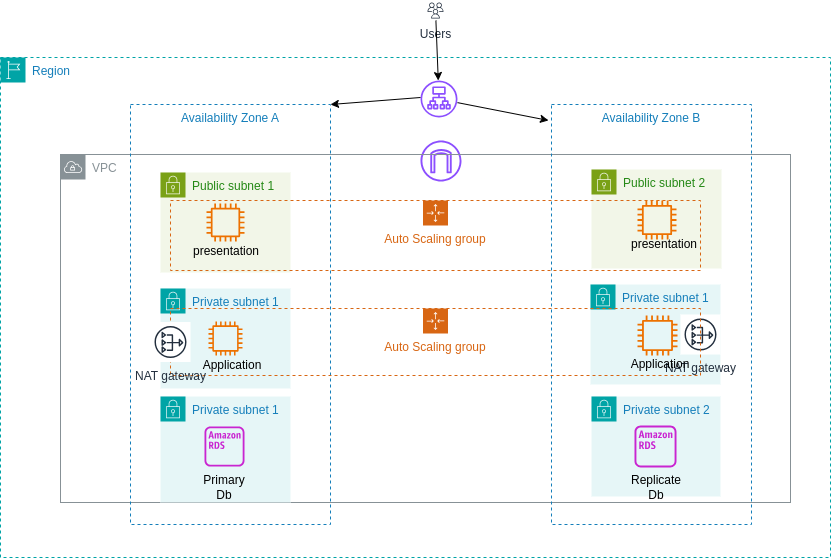

The diagram above was exported from draw.io. Its source (the exported page's mxGraphModel, read from the mxfile embedded in the PNG):
<mxGraphModel dx="819" dy="1601" grid="1" gridSize="10" guides="1" tooltips="1" connect="1" arrows="1" fold="1" page="1" pageScale="1" pageWidth="850" pageHeight="1100" background="#FFFFFF" math="0" shadow="0">
  <root>
    <mxCell id="0" />
    <mxCell id="1" parent="0" />
    <mxCell id="tKP51PQ33p7A9QA9XzBT-1" value="Region" style="points=[[0,0],[0.25,0],[0.5,0],[0.75,0],[1,0],[1,0.25],[1,0.5],[1,0.75],[1,1],[0.75,1],[0.5,1],[0.25,1],[0,1],[0,0.75],[0,0.5],[0,0.25]];outlineConnect=0;gradientColor=none;html=1;whiteSpace=wrap;fontSize=12;fontStyle=0;container=1;pointerEvents=0;collapsible=0;recursiveResize=0;shape=mxgraph.aws4.group;grIcon=mxgraph.aws4.group_region;strokeColor=#00A4A6;fillColor=none;verticalAlign=top;align=left;spacingLeft=30;fontColor=#147EBA;dashed=1;" parent="1" vertex="1">
      <mxGeometry x="10" y="-1023" width="830" height="500" as="geometry" />
    </mxCell>
    <mxCell id="tKP51PQ33p7A9QA9XzBT-5" value="" style="sketch=0;outlineConnect=0;fontColor=#232F3E;gradientColor=none;fillColor=#8C4FFF;strokeColor=none;dashed=0;verticalLabelPosition=bottom;verticalAlign=top;align=center;html=1;fontSize=12;fontStyle=0;aspect=fixed;pointerEvents=1;shape=mxgraph.aws4.internet_gateway;" parent="tKP51PQ33p7A9QA9XzBT-1" vertex="1">
      <mxGeometry x="420" y="83" width="41" height="41" as="geometry" />
    </mxCell>
    <mxCell id="tKP51PQ33p7A9QA9XzBT-40" value="" style="sketch=0;outlineConnect=0;fontColor=#232F3E;gradientColor=none;fillColor=#8C4FFF;strokeColor=none;dashed=0;verticalLabelPosition=bottom;verticalAlign=top;align=center;html=1;fontSize=12;fontStyle=0;aspect=fixed;pointerEvents=1;shape=mxgraph.aws4.application_load_balancer;" parent="tKP51PQ33p7A9QA9XzBT-1" vertex="1">
      <mxGeometry x="420" y="23" width="37" height="37" as="geometry" />
    </mxCell>
    <mxCell id="tKP51PQ33p7A9QA9XzBT-42" value="" style="endArrow=classic;html=1;rounded=0;entryX=1;entryY=0;entryDx=0;entryDy=0;" parent="tKP51PQ33p7A9QA9XzBT-1" target="tKP51PQ33p7A9QA9XzBT-3" edge="1">
      <mxGeometry width="50" height="50" relative="1" as="geometry">
        <mxPoint x="420" y="40" as="sourcePoint" />
        <mxPoint x="230" y="33" as="targetPoint" />
      </mxGeometry>
    </mxCell>
    <mxCell id="tKP51PQ33p7A9QA9XzBT-2" value="VPC" style="sketch=0;outlineConnect=0;gradientColor=none;html=1;whiteSpace=wrap;fontSize=12;fontStyle=0;shape=mxgraph.aws4.group;grIcon=mxgraph.aws4.group_vpc;strokeColor=#879196;fillColor=none;verticalAlign=top;align=left;spacingLeft=30;fontColor=#879196;dashed=0;" parent="1" vertex="1">
      <mxGeometry x="70" y="-926" width="730" height="348" as="geometry" />
    </mxCell>
    <mxCell id="tKP51PQ33p7A9QA9XzBT-3" value="Availability Zone A" style="fillColor=none;strokeColor=#147EBA;dashed=1;verticalAlign=top;fontStyle=0;fontColor=#147EBA;whiteSpace=wrap;html=1;" parent="1" vertex="1">
      <mxGeometry x="140" y="-976" width="200" height="420" as="geometry" />
    </mxCell>
    <mxCell id="tKP51PQ33p7A9QA9XzBT-4" value="Availability Zone B" style="fillColor=none;strokeColor=#147EBA;dashed=1;verticalAlign=top;fontStyle=0;fontColor=#147EBA;whiteSpace=wrap;html=1;" parent="1" vertex="1">
      <mxGeometry x="561" y="-976" width="200" height="420" as="geometry" />
    </mxCell>
    <mxCell id="tKP51PQ33p7A9QA9XzBT-6" value="Public subnet 1" style="points=[[0,0],[0.25,0],[0.5,0],[0.75,0],[1,0],[1,0.25],[1,0.5],[1,0.75],[1,1],[0.75,1],[0.5,1],[0.25,1],[0,1],[0,0.75],[0,0.5],[0,0.25]];outlineConnect=0;gradientColor=none;html=1;whiteSpace=wrap;fontSize=12;fontStyle=0;container=1;pointerEvents=0;collapsible=0;recursiveResize=0;shape=mxgraph.aws4.group;grIcon=mxgraph.aws4.group_security_group;grStroke=0;strokeColor=#7AA116;fillColor=#F2F6E8;verticalAlign=top;align=left;spacingLeft=30;fontColor=#248814;dashed=0;" parent="1" vertex="1">
      <mxGeometry x="170" y="-908" width="130" height="100" as="geometry" />
    </mxCell>
    <mxCell id="tKP51PQ33p7A9QA9XzBT-18" value="" style="sketch=0;outlineConnect=0;fontColor=#232F3E;gradientColor=none;fillColor=#ED7100;strokeColor=none;dashed=0;verticalLabelPosition=bottom;verticalAlign=top;align=center;html=1;fontSize=12;fontStyle=0;aspect=fixed;pointerEvents=1;shape=mxgraph.aws4.instance2;" parent="tKP51PQ33p7A9QA9XzBT-6" vertex="1">
      <mxGeometry x="46" y="31" width="38" height="38" as="geometry" />
    </mxCell>
    <mxCell id="tKP51PQ33p7A9QA9XzBT-26" value="presentation" style="text;html=1;strokeColor=none;fillColor=none;align=center;verticalAlign=middle;whiteSpace=wrap;rounded=0;" parent="tKP51PQ33p7A9QA9XzBT-6" vertex="1">
      <mxGeometry x="46" y="69" width="40" height="20" as="geometry" />
    </mxCell>
    <mxCell id="tKP51PQ33p7A9QA9XzBT-8" value="Public subnet 2" style="points=[[0,0],[0.25,0],[0.5,0],[0.75,0],[1,0],[1,0.25],[1,0.5],[1,0.75],[1,1],[0.75,1],[0.5,1],[0.25,1],[0,1],[0,0.75],[0,0.5],[0,0.25]];outlineConnect=0;gradientColor=none;html=1;whiteSpace=wrap;fontSize=12;fontStyle=0;container=1;pointerEvents=0;collapsible=0;recursiveResize=0;shape=mxgraph.aws4.group;grIcon=mxgraph.aws4.group_security_group;grStroke=0;strokeColor=#7AA116;fillColor=#F2F6E8;verticalAlign=top;align=left;spacingLeft=30;fontColor=#248814;dashed=0;" parent="1" vertex="1">
      <mxGeometry x="601" y="-911" width="130" height="99" as="geometry" />
    </mxCell>
    <mxCell id="tKP51PQ33p7A9QA9XzBT-9" value="Private subnet 2" style="points=[[0,0],[0.25,0],[0.5,0],[0.75,0],[1,0],[1,0.25],[1,0.5],[1,0.75],[1,1],[0.75,1],[0.5,1],[0.25,1],[0,1],[0,0.75],[0,0.5],[0,0.25]];outlineConnect=0;gradientColor=none;html=1;whiteSpace=wrap;fontSize=12;fontStyle=0;container=1;pointerEvents=0;collapsible=0;recursiveResize=0;shape=mxgraph.aws4.group;grIcon=mxgraph.aws4.group_security_group;grStroke=0;strokeColor=#00A4A6;fillColor=#E6F6F7;verticalAlign=top;align=left;spacingLeft=30;fontColor=#147EBA;dashed=0;" parent="1" vertex="1">
      <mxGeometry x="601" y="-684" width="129" height="100" as="geometry" />
    </mxCell>
    <mxCell id="tKP51PQ33p7A9QA9XzBT-25" value="" style="sketch=0;outlineConnect=0;fontColor=#232F3E;gradientColor=none;fillColor=#C925D1;strokeColor=none;dashed=0;verticalLabelPosition=bottom;verticalAlign=top;align=center;html=1;fontSize=12;fontStyle=0;aspect=fixed;pointerEvents=1;shape=mxgraph.aws4.rds_instance_alt;" parent="tKP51PQ33p7A9QA9XzBT-9" vertex="1">
      <mxGeometry x="43" y="29" width="42" height="42" as="geometry" />
    </mxCell>
    <mxCell id="tKP51PQ33p7A9QA9XzBT-12" value="Private subnet 1" style="points=[[0,0],[0.25,0],[0.5,0],[0.75,0],[1,0],[1,0.25],[1,0.5],[1,0.75],[1,1],[0.75,1],[0.5,1],[0.25,1],[0,1],[0,0.75],[0,0.5],[0,0.25]];outlineConnect=0;gradientColor=none;html=1;whiteSpace=wrap;fontSize=12;fontStyle=0;container=1;pointerEvents=0;collapsible=0;recursiveResize=0;shape=mxgraph.aws4.group;grIcon=mxgraph.aws4.group_security_group;grStroke=0;strokeColor=#00A4A6;fillColor=#E6F6F7;verticalAlign=top;align=left;spacingLeft=30;fontColor=#147EBA;dashed=0;" parent="1" vertex="1">
      <mxGeometry x="170" y="-792" width="130" height="100" as="geometry" />
    </mxCell>
    <mxCell id="tKP51PQ33p7A9QA9XzBT-21" value="" style="sketch=0;outlineConnect=0;fontColor=#232F3E;gradientColor=none;fillColor=#ED7100;strokeColor=none;dashed=0;verticalLabelPosition=bottom;verticalAlign=top;align=center;html=1;fontSize=12;fontStyle=0;aspect=fixed;pointerEvents=1;shape=mxgraph.aws4.instance2;" parent="tKP51PQ33p7A9QA9XzBT-12" vertex="1">
      <mxGeometry x="48" y="33" width="34" height="34" as="geometry" />
    </mxCell>
    <mxCell id="tKP51PQ33p7A9QA9XzBT-15" value="Private subnet 1" style="points=[[0,0],[0.25,0],[0.5,0],[0.75,0],[1,0],[1,0.25],[1,0.5],[1,0.75],[1,1],[0.75,1],[0.5,1],[0.25,1],[0,1],[0,0.75],[0,0.5],[0,0.25]];outlineConnect=0;gradientColor=none;html=1;whiteSpace=wrap;fontSize=12;fontStyle=0;container=1;pointerEvents=0;collapsible=0;recursiveResize=0;shape=mxgraph.aws4.group;grIcon=mxgraph.aws4.group_security_group;grStroke=0;strokeColor=#00A4A6;fillColor=#E6F6F7;verticalAlign=top;align=left;spacingLeft=30;fontColor=#147EBA;dashed=0;" parent="1" vertex="1">
      <mxGeometry x="600" y="-796" width="130" height="100" as="geometry" />
    </mxCell>
    <mxCell id="tKP51PQ33p7A9QA9XzBT-23" value="" style="sketch=0;outlineConnect=0;fontColor=#232F3E;gradientColor=none;fillColor=#ED7100;strokeColor=none;dashed=0;verticalLabelPosition=bottom;verticalAlign=top;align=center;html=1;fontSize=12;fontStyle=0;aspect=fixed;pointerEvents=1;shape=mxgraph.aws4.instance2;" parent="tKP51PQ33p7A9QA9XzBT-15" vertex="1">
      <mxGeometry x="47" y="31" width="40" height="40" as="geometry" />
    </mxCell>
    <mxCell id="tKP51PQ33p7A9QA9XzBT-49" value="NAT gateway" style="sketch=0;outlineConnect=0;fontColor=#232F3E;gradientColor=none;strokeColor=#232F3E;fillColor=#ffffff;dashed=0;verticalLabelPosition=bottom;verticalAlign=top;align=center;html=1;fontSize=12;fontStyle=0;aspect=fixed;shape=mxgraph.aws4.resourceIcon;resIcon=mxgraph.aws4.nat_gateway;" parent="tKP51PQ33p7A9QA9XzBT-15" vertex="1">
      <mxGeometry x="90" y="30" width="40" height="40" as="geometry" />
    </mxCell>
    <mxCell id="tKP51PQ33p7A9QA9XzBT-17" value="Private subnet 1" style="points=[[0,0],[0.25,0],[0.5,0],[0.75,0],[1,0],[1,0.25],[1,0.5],[1,0.75],[1,1],[0.75,1],[0.5,1],[0.25,1],[0,1],[0,0.75],[0,0.5],[0,0.25]];outlineConnect=0;gradientColor=none;html=1;whiteSpace=wrap;fontSize=12;fontStyle=0;container=1;pointerEvents=0;collapsible=0;recursiveResize=0;shape=mxgraph.aws4.group;grIcon=mxgraph.aws4.group_security_group;grStroke=0;strokeColor=#00A4A6;fillColor=#E6F6F7;verticalAlign=top;align=left;spacingLeft=30;fontColor=#147EBA;dashed=0;" parent="1" vertex="1">
      <mxGeometry x="170" y="-684" width="130" height="106" as="geometry" />
    </mxCell>
    <mxCell id="tKP51PQ33p7A9QA9XzBT-24" value="" style="sketch=0;outlineConnect=0;fontColor=#232F3E;gradientColor=none;fillColor=#C925D1;strokeColor=none;dashed=0;verticalLabelPosition=bottom;verticalAlign=top;align=center;html=1;fontSize=12;fontStyle=0;aspect=fixed;pointerEvents=1;shape=mxgraph.aws4.rds_instance_alt;" parent="tKP51PQ33p7A9QA9XzBT-17" vertex="1">
      <mxGeometry x="44" y="30" width="40" height="40" as="geometry" />
    </mxCell>
    <mxCell id="tKP51PQ33p7A9QA9XzBT-32" value="Primary Db" style="text;html=1;strokeColor=none;fillColor=none;align=center;verticalAlign=middle;whiteSpace=wrap;rounded=0;" parent="tKP51PQ33p7A9QA9XzBT-17" vertex="1">
      <mxGeometry x="34" y="76" width="60" height="30" as="geometry" />
    </mxCell>
    <mxCell id="tKP51PQ33p7A9QA9XzBT-31" value="Application" style="text;html=1;strokeColor=none;fillColor=none;align=center;verticalAlign=middle;whiteSpace=wrap;rounded=0;" parent="1" vertex="1">
      <mxGeometry x="650" y="-726" width="40" height="20" as="geometry" />
    </mxCell>
    <mxCell id="tKP51PQ33p7A9QA9XzBT-33" value="Replicate Db" style="text;html=1;strokeColor=none;fillColor=none;align=center;verticalAlign=middle;whiteSpace=wrap;rounded=0;" parent="1" vertex="1">
      <mxGeometry x="636" y="-608" width="60" height="30" as="geometry" />
    </mxCell>
    <mxCell id="tKP51PQ33p7A9QA9XzBT-34" value="Auto Scaling group" style="points=[[0,0],[0.25,0],[0.5,0],[0.75,0],[1,0],[1,0.25],[1,0.5],[1,0.75],[1,1],[0.75,1],[0.5,1],[0.25,1],[0,1],[0,0.75],[0,0.5],[0,0.25]];outlineConnect=0;gradientColor=none;html=1;whiteSpace=wrap;fontSize=12;fontStyle=0;container=1;pointerEvents=0;collapsible=0;recursiveResize=0;shape=mxgraph.aws4.groupCenter;grIcon=mxgraph.aws4.group_auto_scaling_group;grStroke=1;strokeColor=#D86613;fillColor=none;verticalAlign=top;align=center;fontColor=#D86613;dashed=1;spacingTop=25;" parent="1" vertex="1">
      <mxGeometry x="180" y="-772" width="530" height="67" as="geometry" />
    </mxCell>
    <mxCell id="tKP51PQ33p7A9QA9XzBT-30" value="Application" style="text;html=1;strokeColor=none;fillColor=none;align=center;verticalAlign=middle;whiteSpace=wrap;rounded=0;" parent="tKP51PQ33p7A9QA9XzBT-34" vertex="1">
      <mxGeometry x="42" y="47" width="40" height="20" as="geometry" />
    </mxCell>
    <mxCell id="tKP51PQ33p7A9QA9XzBT-48" value="NAT gateway" style="sketch=0;outlineConnect=0;fontColor=#232F3E;gradientColor=none;strokeColor=#232F3E;fillColor=#ffffff;dashed=0;verticalLabelPosition=bottom;verticalAlign=top;align=center;html=1;fontSize=12;fontStyle=0;aspect=fixed;shape=mxgraph.aws4.resourceIcon;resIcon=mxgraph.aws4.nat_gateway;" parent="tKP51PQ33p7A9QA9XzBT-34" vertex="1">
      <mxGeometry x="-20" y="13.5" width="40" height="40" as="geometry" />
    </mxCell>
    <mxCell id="tKP51PQ33p7A9QA9XzBT-37" value="Auto Scaling group" style="points=[[0,0],[0.25,0],[0.5,0],[0.75,0],[1,0],[1,0.25],[1,0.5],[1,0.75],[1,1],[0.75,1],[0.5,1],[0.25,1],[0,1],[0,0.75],[0,0.5],[0,0.25]];outlineConnect=0;gradientColor=none;html=1;whiteSpace=wrap;fontSize=12;fontStyle=0;container=1;pointerEvents=0;collapsible=0;recursiveResize=0;shape=mxgraph.aws4.groupCenter;grIcon=mxgraph.aws4.group_auto_scaling_group;grStroke=1;strokeColor=#D86613;fillColor=none;verticalAlign=top;align=center;fontColor=#D86613;dashed=1;spacingTop=25;" parent="1" vertex="1">
      <mxGeometry x="180" y="-880" width="530" height="70" as="geometry" />
    </mxCell>
    <mxCell id="tKP51PQ33p7A9QA9XzBT-28" value="presentation" style="text;html=1;strokeColor=none;fillColor=none;align=center;verticalAlign=middle;whiteSpace=wrap;rounded=0;" parent="tKP51PQ33p7A9QA9XzBT-37" vertex="1">
      <mxGeometry x="482" y="34" width="24" height="20" as="geometry" />
    </mxCell>
    <mxCell id="tKP51PQ33p7A9QA9XzBT-38" value="" style="sketch=0;outlineConnect=0;fontColor=#232F3E;gradientColor=none;fillColor=#ED7100;strokeColor=none;dashed=0;verticalLabelPosition=bottom;verticalAlign=top;align=center;html=1;fontSize=12;fontStyle=0;aspect=fixed;pointerEvents=1;shape=mxgraph.aws4.instance2;" parent="tKP51PQ33p7A9QA9XzBT-37" vertex="1">
      <mxGeometry x="467" width="39" height="39" as="geometry" />
    </mxCell>
    <mxCell id="tKP51PQ33p7A9QA9XzBT-39" value="Users" style="sketch=0;outlineConnect=0;fontColor=#232F3E;gradientColor=none;strokeColor=#232F3E;fillColor=#ffffff;dashed=0;verticalLabelPosition=bottom;verticalAlign=top;align=center;html=1;fontSize=12;fontStyle=0;aspect=fixed;shape=mxgraph.aws4.resourceIcon;resIcon=mxgraph.aws4.users;" parent="1" vertex="1">
      <mxGeometry x="435" y="-1080" width="20" height="20" as="geometry" />
    </mxCell>
    <mxCell id="tKP51PQ33p7A9QA9XzBT-41" value="" style="endArrow=classic;html=1;rounded=0;" parent="1" source="tKP51PQ33p7A9QA9XzBT-39" target="tKP51PQ33p7A9QA9XzBT-40" edge="1">
      <mxGeometry width="50" height="50" relative="1" as="geometry">
        <mxPoint x="360" y="-870" as="sourcePoint" />
        <mxPoint x="410" y="-920" as="targetPoint" />
      </mxGeometry>
    </mxCell>
    <mxCell id="tKP51PQ33p7A9QA9XzBT-44" value="" style="endArrow=classic;html=1;rounded=0;entryX=-0.015;entryY=0.038;entryDx=0;entryDy=0;entryPerimeter=0;" parent="1" source="tKP51PQ33p7A9QA9XzBT-40" target="tKP51PQ33p7A9QA9XzBT-4" edge="1">
      <mxGeometry width="50" height="50" relative="1" as="geometry">
        <mxPoint x="360" y="-870" as="sourcePoint" />
        <mxPoint x="410" y="-920" as="targetPoint" />
      </mxGeometry>
    </mxCell>
  </root>
</mxGraphModel>